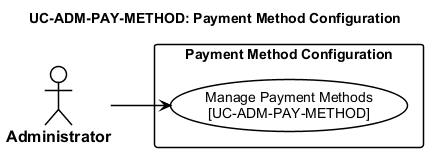

The diagram above was rendered by PlantUML. Its source (embedded in the PNG):
@startuml usecase-payment-method-config
left to right direction

<style>
  root {
    FontName "Arial"
    FontSize 14
    Shadowing 0
  }
  actor {
    BackGroundColor #FFFFFF
    LineColor #000000
    LineThickness 1.5
    FontColor #000000
    FontStyle bold
    FontSize 16
  }
  usecase {
    BackGroundColor #FFFFFF
    LineColor #000000
    LineThickness 1.5
    FontColor #000000
  }
  rectangle {
    BackGroundColor #FFFFFF
    LineColor #000000
    LineThickness 1.5
    FontStyle bold
  }
  arrow {
    LineColor #000000
    LineThickness 1.5
    FontSize 12
  }
</style>
title UC-ADM-PAY-METHOD: Payment Method Configuration

actor "Administrator" as Admin

rectangle "Payment Method Configuration" {
  usecase "Manage Payment Methods\n[UC-ADM-PAY-METHOD]" as UC_MAIN
}

Admin --> UC_MAIN

@enduml